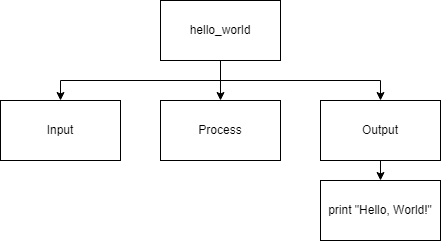

The diagram above was exported from draw.io. Its source (the exported page's mxGraphModel, read from the mxfile embedded in the PNG):
<mxGraphModel dx="1202" dy="790" grid="1" gridSize="10" guides="1" tooltips="1" connect="1" arrows="1" fold="1" page="1" pageScale="1" pageWidth="827" pageHeight="1169" math="0" shadow="0">
  <root>
    <mxCell id="0" />
    <mxCell id="1" parent="0" />
    <mxCell id="6" style="edgeStyle=none;html=1;exitX=0.5;exitY=1;exitDx=0;exitDy=0;entryX=0.5;entryY=0;entryDx=0;entryDy=0;rounded=0;" edge="1" parent="1" source="2" target="5">
      <mxGeometry relative="1" as="geometry">
        <Array as="points">
          <mxPoint x="380" y="120" />
          <mxPoint x="220" y="120" />
        </Array>
      </mxGeometry>
    </mxCell>
    <mxCell id="7" style="edgeStyle=none;rounded=0;html=1;exitX=0.5;exitY=1;exitDx=0;exitDy=0;entryX=0.5;entryY=0;entryDx=0;entryDy=0;" edge="1" parent="1" source="2" target="4">
      <mxGeometry relative="1" as="geometry">
        <Array as="points">
          <mxPoint x="380" y="120" />
          <mxPoint x="540" y="120" />
        </Array>
      </mxGeometry>
    </mxCell>
    <mxCell id="8" style="edgeStyle=none;rounded=0;html=1;exitX=0.5;exitY=1;exitDx=0;exitDy=0;entryX=0.5;entryY=0;entryDx=0;entryDy=0;" edge="1" parent="1" source="2" target="3">
      <mxGeometry relative="1" as="geometry" />
    </mxCell>
    <mxCell id="2" value="hello_world" style="rounded=0;whiteSpace=wrap;html=1;" vertex="1" parent="1">
      <mxGeometry x="320" y="40" width="120" height="60" as="geometry" />
    </mxCell>
    <mxCell id="3" value="Process" style="rounded=0;whiteSpace=wrap;html=1;" vertex="1" parent="1">
      <mxGeometry x="320" y="140" width="120" height="60" as="geometry" />
    </mxCell>
    <mxCell id="10" style="edgeStyle=none;rounded=0;html=1;exitX=0.5;exitY=1;exitDx=0;exitDy=0;entryX=0.5;entryY=0;entryDx=0;entryDy=0;" edge="1" parent="1" source="4" target="9">
      <mxGeometry relative="1" as="geometry" />
    </mxCell>
    <mxCell id="4" value="Output" style="rounded=0;whiteSpace=wrap;html=1;" vertex="1" parent="1">
      <mxGeometry x="480" y="140" width="120" height="60" as="geometry" />
    </mxCell>
    <mxCell id="5" value="Input" style="rounded=0;whiteSpace=wrap;html=1;" vertex="1" parent="1">
      <mxGeometry x="160" y="140" width="120" height="60" as="geometry" />
    </mxCell>
    <mxCell id="9" value="print &quot;Hello, World!&quot;" style="rounded=0;whiteSpace=wrap;html=1;" vertex="1" parent="1">
      <mxGeometry x="480" y="220" width="120" height="60" as="geometry" />
    </mxCell>
  </root>
</mxGraphModel>